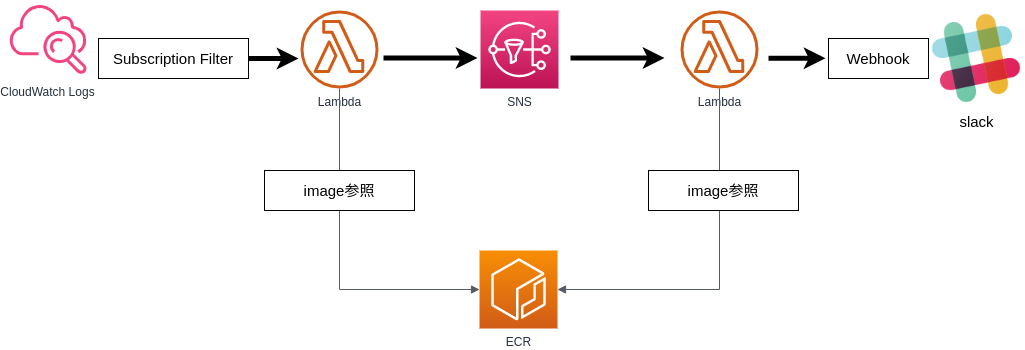

The diagram above was exported from draw.io. Its source (the exported page's mxGraphModel, read from the mxfile embedded in the PNG):
<mxGraphModel dx="1309" dy="801" grid="1" gridSize="10" guides="1" tooltips="1" connect="1" arrows="1" fold="1" page="1" pageScale="1" pageWidth="1169" pageHeight="827" math="0" shadow="0">
  <root>
    <mxCell id="0" />
    <mxCell id="1" parent="0" />
    <mxCell id="UEzPUAAOIrF-is8g5C7q-115" value="Lambda" style="outlineConnect=0;fontColor=#232F3E;gradientColor=none;fillColor=#D05C17;strokeColor=none;dashed=0;verticalLabelPosition=bottom;verticalAlign=top;align=center;html=1;fontSize=12;fontStyle=0;aspect=fixed;pointerEvents=1;shape=mxgraph.aws4.lambda_function;labelBackgroundColor=#ffffff;" parent="1" vertex="1">
      <mxGeometry x="372" y="240" width="78" height="78" as="geometry" />
    </mxCell>
    <mxCell id="UEzPUAAOIrF-is8g5C7q-123" value="CloudWatch Logs" style="outlineConnect=0;fontColor=#232F3E;gradientColor=none;gradientDirection=north;fillColor=#F34482;strokeColor=none;dashed=0;verticalLabelPosition=bottom;verticalAlign=top;align=center;html=1;fontSize=12;fontStyle=0;aspect=fixed;shape=mxgraph.aws4.cloudwatch;labelBackgroundColor=#ffffff;" parent="1" vertex="1">
      <mxGeometry x="80.00000000000023" y="230" width="78" height="78" as="geometry" />
    </mxCell>
    <mxCell id="IM8OQUTEUC4wmfJS4Rse-1" value="ECR" style="points=[[0,0,0],[0.25,0,0],[0.5,0,0],[0.75,0,0],[1,0,0],[0,1,0],[0.25,1,0],[0.5,1,0],[0.75,1,0],[1,1,0],[0,0.25,0],[0,0.5,0],[0,0.75,0],[1,0.25,0],[1,0.5,0],[1,0.75,0]];outlineConnect=0;fontColor=#232F3E;gradientColor=#F78E04;gradientDirection=north;fillColor=#D05C17;strokeColor=#ffffff;dashed=0;verticalLabelPosition=bottom;verticalAlign=top;align=center;html=1;fontSize=12;fontStyle=0;aspect=fixed;shape=mxgraph.aws4.resourceIcon;resIcon=mxgraph.aws4.ecr;" vertex="1" parent="1">
      <mxGeometry x="551" y="480" width="78" height="78" as="geometry" />
    </mxCell>
    <mxCell id="IM8OQUTEUC4wmfJS4Rse-2" value="SNS" style="points=[[0,0,0],[0.25,0,0],[0.5,0,0],[0.75,0,0],[1,0,0],[0,1,0],[0.25,1,0],[0.5,1,0],[0.75,1,0],[1,1,0],[0,0.25,0],[0,0.5,0],[0,0.75,0],[1,0.25,0],[1,0.5,0],[1,0.75,0]];outlineConnect=0;fontColor=#232F3E;gradientColor=#F34482;gradientDirection=north;fillColor=#BC1356;strokeColor=#ffffff;dashed=0;verticalLabelPosition=bottom;verticalAlign=top;align=center;html=1;fontSize=12;fontStyle=0;aspect=fixed;shape=mxgraph.aws4.resourceIcon;resIcon=mxgraph.aws4.sns;" vertex="1" parent="1">
      <mxGeometry x="552" y="240" width="78" height="78" as="geometry" />
    </mxCell>
    <mxCell id="IM8OQUTEUC4wmfJS4Rse-5" style="edgeStyle=orthogonalEdgeStyle;rounded=0;orthogonalLoop=1;jettySize=auto;html=1;strokeWidth=5;" edge="1" parent="1">
      <mxGeometry relative="1" as="geometry">
        <mxPoint x="370" y="288" as="targetPoint" />
        <mxPoint x="313" y="288" as="sourcePoint" />
      </mxGeometry>
    </mxCell>
    <mxCell id="IM8OQUTEUC4wmfJS4Rse-3" value="Subscription Filter" style="text;html=1;align=center;verticalAlign=middle;whiteSpace=wrap;rounded=0;fillColor=#ffffff;fontSize=15;strokeColor=#000000;" vertex="1" parent="1">
      <mxGeometry x="170" y="268" width="150" height="40" as="geometry" />
    </mxCell>
    <mxCell id="IM8OQUTEUC4wmfJS4Rse-8" style="edgeStyle=orthogonalEdgeStyle;rounded=0;orthogonalLoop=1;jettySize=auto;html=1;strokeWidth=5;" edge="1" parent="1">
      <mxGeometry relative="1" as="geometry">
        <mxPoint x="549" y="287.5" as="targetPoint" />
        <mxPoint x="455" y="287.5" as="sourcePoint" />
      </mxGeometry>
    </mxCell>
    <mxCell id="IM8OQUTEUC4wmfJS4Rse-9" style="edgeStyle=orthogonalEdgeStyle;rounded=0;orthogonalLoop=1;jettySize=auto;html=1;strokeWidth=5;" edge="1" parent="1">
      <mxGeometry relative="1" as="geometry">
        <mxPoint x="736" y="287.5" as="targetPoint" />
        <mxPoint x="642" y="287.5" as="sourcePoint" />
      </mxGeometry>
    </mxCell>
    <mxCell id="IM8OQUTEUC4wmfJS4Rse-10" value="Lambda" style="outlineConnect=0;fontColor=#232F3E;gradientColor=none;fillColor=#D05C17;strokeColor=none;dashed=0;verticalLabelPosition=bottom;verticalAlign=top;align=center;html=1;fontSize=12;fontStyle=0;aspect=fixed;pointerEvents=1;shape=mxgraph.aws4.lambda_function;labelBackgroundColor=#ffffff;" vertex="1" parent="1">
      <mxGeometry x="752" y="240" width="78" height="78" as="geometry" />
    </mxCell>
    <mxCell id="IM8OQUTEUC4wmfJS4Rse-13" value="slack" style="shape=image;html=1;verticalAlign=top;verticalLabelPosition=bottom;labelBackgroundColor=#ffffff;imageAspect=0;aspect=fixed;image=https://cdn3.iconfinder.com/data/icons/social-media-2169/24/social_media_social_media_logo_slack-128.png;strokeColor=#000000;fillColor=#ffffff;fontSize=15;" vertex="1" parent="1">
      <mxGeometry x="1000" y="240" width="96" height="96" as="geometry" />
    </mxCell>
    <mxCell id="IM8OQUTEUC4wmfJS4Rse-14" value="Webhook" style="text;html=1;align=center;verticalAlign=middle;whiteSpace=wrap;rounded=0;fillColor=#ffffff;fontSize=15;strokeColor=#000000;" vertex="1" parent="1">
      <mxGeometry x="900" y="268" width="100" height="40" as="geometry" />
    </mxCell>
    <mxCell id="IM8OQUTEUC4wmfJS4Rse-16" style="edgeStyle=orthogonalEdgeStyle;rounded=0;orthogonalLoop=1;jettySize=auto;html=1;strokeWidth=5;" edge="1" parent="1">
      <mxGeometry relative="1" as="geometry">
        <mxPoint x="897" y="287.76" as="targetPoint" />
        <mxPoint x="840" y="287.76" as="sourcePoint" />
      </mxGeometry>
    </mxCell>
    <mxCell id="IM8OQUTEUC4wmfJS4Rse-18" value="" style="edgeStyle=orthogonalEdgeStyle;html=1;endArrow=block;elbow=vertical;startArrow=none;endFill=1;strokeColor=#545B64;rounded=0;fontSize=15;entryX=1;entryY=0.5;entryDx=0;entryDy=0;entryPerimeter=0;" edge="1" parent="1" source="IM8OQUTEUC4wmfJS4Rse-10" target="IM8OQUTEUC4wmfJS4Rse-1">
      <mxGeometry width="100" relative="1" as="geometry">
        <mxPoint x="780" y="420" as="sourcePoint" />
        <mxPoint x="600" y="530" as="targetPoint" />
        <Array as="points">
          <mxPoint x="791" y="519" />
        </Array>
      </mxGeometry>
    </mxCell>
    <mxCell id="IM8OQUTEUC4wmfJS4Rse-20" value="" style="edgeStyle=orthogonalEdgeStyle;html=1;endArrow=block;elbow=vertical;startArrow=none;endFill=1;strokeColor=#545B64;rounded=0;fontSize=15;entryX=0;entryY=0.5;entryDx=0;entryDy=0;entryPerimeter=0;" edge="1" parent="1" source="UEzPUAAOIrF-is8g5C7q-115" target="IM8OQUTEUC4wmfJS4Rse-1">
      <mxGeometry width="100" relative="1" as="geometry">
        <mxPoint x="600" y="370" as="sourcePoint" />
        <mxPoint x="470" y="530" as="targetPoint" />
        <Array as="points">
          <mxPoint x="411" y="519" />
        </Array>
      </mxGeometry>
    </mxCell>
    <mxCell id="IM8OQUTEUC4wmfJS4Rse-22" value="image参照" style="text;html=1;align=center;verticalAlign=middle;whiteSpace=wrap;rounded=0;fillColor=#ffffff;fontSize=15;strokeColor=#000000;" vertex="1" parent="1">
      <mxGeometry x="336" y="400" width="150" height="40" as="geometry" />
    </mxCell>
    <mxCell id="IM8OQUTEUC4wmfJS4Rse-23" value="image参照" style="text;html=1;align=center;verticalAlign=middle;whiteSpace=wrap;rounded=0;fillColor=#ffffff;fontSize=15;strokeColor=#000000;" vertex="1" parent="1">
      <mxGeometry x="720" y="400" width="150" height="40" as="geometry" />
    </mxCell>
  </root>
</mxGraphModel>